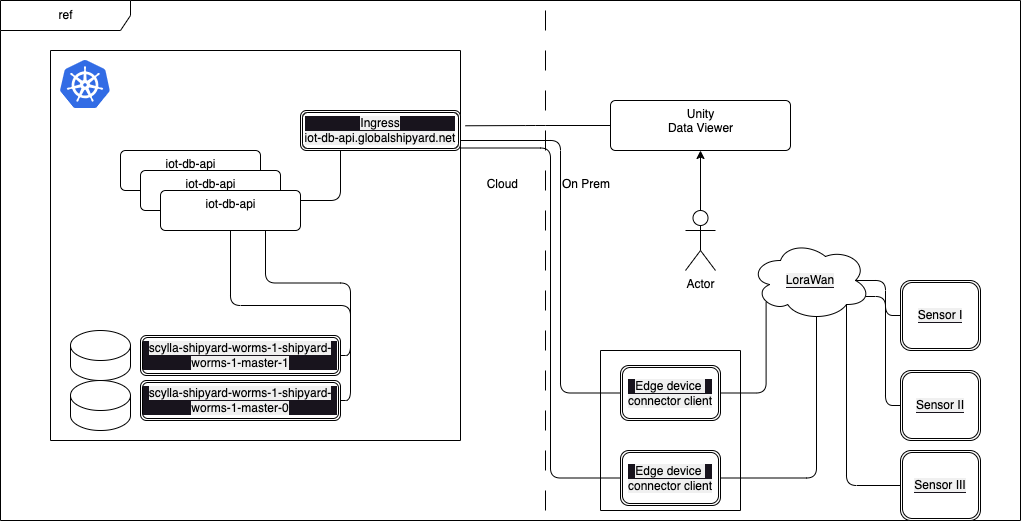

The diagram above was exported from draw.io. Its source (the exported page's mxGraphModel, read from the mxfile embedded in the PNG):
<mxGraphModel dx="1638" dy="1657" grid="1" gridSize="10" guides="1" tooltips="1" connect="1" arrows="1" fold="1" page="1" pageScale="1" pageWidth="850" pageHeight="1100" math="0" shadow="0">
  <root>
    <mxCell id="0" />
    <mxCell id="1" parent="0" />
    <mxCell id="2" value="ref" style="shape=umlFrame;tabPosition=left;html=1;boundedLbl=1;labelInHeader=1;width=130;height=30;" parent="1" vertex="1">
      <mxGeometry x="-160" y="-110" width="1020" height="520" as="geometry" />
    </mxCell>
    <mxCell id="10" style="edgeStyle=none;html=1;entryX=0.5;entryY=1;entryDx=0;entryDy=0;" parent="1" source="4" target="8" edge="1">
      <mxGeometry relative="1" as="geometry" />
    </mxCell>
    <mxCell id="4" value="Actor" style="shape=umlActor;verticalLabelPosition=bottom;verticalAlign=top;html=1;" parent="1" vertex="1">
      <mxGeometry x="525" y="100" width="30" height="60" as="geometry" />
    </mxCell>
    <mxCell id="46" style="edgeStyle=orthogonalEdgeStyle;html=1;exitX=0;exitY=0.5;exitDx=0;exitDy=0;entryX=1.012;entryY=0.193;entryDx=0;entryDy=0;entryPerimeter=0;endArrow=none;endFill=0;" parent="1" source="8" target="21" edge="1">
      <mxGeometry relative="1" as="geometry" />
    </mxCell>
    <mxCell id="8" value="Unity&lt;br&gt;Data Viewer" style="html=1;align=center;verticalAlign=top;rounded=1;absoluteArcSize=1;arcSize=10;dashed=0;" parent="1" vertex="1">
      <mxGeometry x="450" y="-10" width="180" height="50" as="geometry" />
    </mxCell>
    <mxCell id="15" value="" style="line;strokeWidth=1;direction=south;html=1;dashed=1;dashPattern=20 20;" parent="1" vertex="1">
      <mxGeometry x="380" y="-100" width="10" height="500" as="geometry" />
    </mxCell>
    <mxCell id="16" value="Cloud" style="text;align=right;" parent="1" vertex="1">
      <mxGeometry x="300" y="60" width="60" height="20" as="geometry" />
    </mxCell>
    <mxCell id="17" value="On Prem" style="text;align=left;" parent="1" vertex="1">
      <mxGeometry x="400" y="60" width="60" height="20" as="geometry" />
    </mxCell>
    <mxCell id="21" value="" style="swimlane;startSize=0;" parent="1" vertex="1">
      <mxGeometry x="-110" y="-60" width="410" height="390" as="geometry">
        <mxRectangle x="80" y="80" width="50" height="40" as="alternateBounds" />
      </mxGeometry>
    </mxCell>
    <mxCell id="23" value="iot-db-api" style="html=1;align=center;verticalAlign=top;rounded=1;absoluteArcSize=1;arcSize=10;dashed=0;" parent="21" vertex="1">
      <mxGeometry x="70" y="100" width="140" height="40" as="geometry" />
    </mxCell>
    <mxCell id="35" value="&lt;span style=&quot;background-color: rgb(240, 240, 240);&quot;&gt;scylla-shipyard-worms-1-shipyard-worms-1-master-0&lt;/span&gt;" style="shape=ext;double=1;rounded=1;whiteSpace=wrap;html=1;labelBackgroundColor=#18141D;" parent="21" vertex="1">
      <mxGeometry x="90" y="330" width="200" height="40" as="geometry" />
    </mxCell>
    <mxCell id="36" value="&lt;span style=&quot;background-color: rgb(240, 240, 240);&quot;&gt;scylla-shipyard-worms-1-shipyard-worms-1-master-1&lt;/span&gt;" style="shape=ext;double=1;rounded=1;whiteSpace=wrap;html=1;labelBackgroundColor=#18141D;" parent="21" vertex="1">
      <mxGeometry x="90" y="285" width="200" height="40" as="geometry" />
    </mxCell>
    <mxCell id="37" value="" style="shape=cylinder3;whiteSpace=wrap;html=1;boundedLbl=1;backgroundOutline=1;size=15;labelBackgroundColor=#18141D;" parent="21" vertex="1">
      <mxGeometry x="20" y="330" width="60" height="50" as="geometry" />
    </mxCell>
    <mxCell id="18" value="" style="sketch=0;aspect=fixed;html=1;points=[];align=center;image;fontSize=12;image=img/lib/mscae/Kubernetes.svg;" parent="21" vertex="1">
      <mxGeometry x="10" y="10" width="50" height="48" as="geometry" />
    </mxCell>
    <mxCell id="38" value="" style="shape=cylinder3;whiteSpace=wrap;html=1;boundedLbl=1;backgroundOutline=1;size=15;labelBackgroundColor=#18141D;" parent="21" vertex="1">
      <mxGeometry x="20" y="280" width="60" height="50" as="geometry" />
    </mxCell>
    <mxCell id="39" value="iot-db-api" style="html=1;align=center;verticalAlign=top;rounded=1;absoluteArcSize=1;arcSize=10;dashed=0;" parent="21" vertex="1">
      <mxGeometry x="90" y="120" width="140" height="40" as="geometry" />
    </mxCell>
    <mxCell id="43" value="&lt;span style=&quot;background-color: rgb(240, 240, 240);&quot;&gt;Ingress&lt;br&gt;iot-db-api.globalshipyard.net&lt;/span&gt;" style="shape=ext;double=1;rounded=1;whiteSpace=wrap;html=1;labelBackgroundColor=#18141D;fillColor=default;strokeColor=default;" parent="21" vertex="1">
      <mxGeometry x="250" y="60" width="160" height="40" as="geometry" />
    </mxCell>
    <mxCell id="40" value="iot-db-api" style="html=1;align=center;verticalAlign=top;rounded=1;absoluteArcSize=1;arcSize=10;dashed=0;" parent="1" vertex="1">
      <mxGeometry y="80" width="140" height="40" as="geometry" />
    </mxCell>
    <mxCell id="41" style="edgeStyle=orthogonalEdgeStyle;html=1;exitX=1;exitY=0.5;exitDx=0;exitDy=0;entryX=0.5;entryY=1;entryDx=0;entryDy=0;endArrow=none;endFill=0;" parent="1" source="35" target="40" edge="1">
      <mxGeometry relative="1" as="geometry" />
    </mxCell>
    <mxCell id="42" style="edgeStyle=orthogonalEdgeStyle;html=1;exitX=1;exitY=0.5;exitDx=0;exitDy=0;entryX=0.75;entryY=1;entryDx=0;entryDy=0;endArrow=none;endFill=0;" parent="1" source="36" target="40" edge="1">
      <mxGeometry relative="1" as="geometry" />
    </mxCell>
    <mxCell id="45" style="edgeStyle=orthogonalEdgeStyle;html=1;exitX=0.25;exitY=1;exitDx=0;exitDy=0;entryX=1;entryY=0.25;entryDx=0;entryDy=0;endArrow=none;endFill=0;" parent="1" source="43" target="40" edge="1">
      <mxGeometry relative="1" as="geometry" />
    </mxCell>
    <mxCell id="57" value="" style="swimlane;startSize=0;labelBackgroundColor=#18141D;" parent="1" vertex="1">
      <mxGeometry x="440" y="240" width="140" height="160" as="geometry" />
    </mxCell>
    <mxCell id="58" value="&lt;span style=&quot;background-color: rgb(240, 240, 240);&quot;&gt;Edge device&amp;nbsp;&lt;br&gt;&lt;/span&gt;&lt;div style=&quot;text-align: left;&quot;&gt;&lt;span style=&quot;background-color: rgb(240, 240, 240);&quot;&gt;connector client&lt;/span&gt;&lt;/div&gt;" style="shape=ext;double=1;rounded=1;whiteSpace=wrap;html=1;labelBackgroundColor=#18141D;" parent="57" vertex="1">
      <mxGeometry x="20" y="15" width="100" height="55" as="geometry" />
    </mxCell>
    <mxCell id="59" style="edgeStyle=orthogonalEdgeStyle;html=1;exitX=0;exitY=0.5;exitDx=0;exitDy=0;entryX=1;entryY=0.75;entryDx=0;entryDy=0;endArrow=none;endFill=0;" parent="1" source="58" target="43" edge="1">
      <mxGeometry relative="1" as="geometry">
        <Array as="points">
          <mxPoint x="400" y="283" />
          <mxPoint x="400" y="30" />
        </Array>
      </mxGeometry>
    </mxCell>
    <mxCell id="60" value="&lt;span style=&quot;background-color: rgb(240, 240, 240);&quot;&gt;Sensor I&lt;/span&gt;" style="shape=ext;double=1;rounded=1;whiteSpace=wrap;html=1;labelBackgroundColor=#18141D;" parent="1" vertex="1">
      <mxGeometry x="740" y="170" width="80" height="70" as="geometry" />
    </mxCell>
    <mxCell id="62" style="edgeStyle=orthogonalEdgeStyle;html=1;exitX=0;exitY=0.5;exitDx=0;exitDy=0;entryX=1;entryY=0.25;entryDx=0;entryDy=0;endArrow=none;endFill=0;" parent="1" source="61" target="21" edge="1">
      <mxGeometry relative="1" as="geometry">
        <Array as="points">
          <mxPoint x="390" y="368" />
          <mxPoint x="390" y="38" />
        </Array>
      </mxGeometry>
    </mxCell>
    <mxCell id="66" style="edgeStyle=orthogonalEdgeStyle;html=1;exitX=0.96;exitY=0.7;exitDx=0;exitDy=0;entryX=0;entryY=0.5;entryDx=0;entryDy=0;endArrow=none;endFill=0;exitPerimeter=0;" parent="1" source="68" target="63" edge="1">
      <mxGeometry relative="1" as="geometry" />
    </mxCell>
    <mxCell id="71" style="edgeStyle=orthogonalEdgeStyle;html=1;exitX=1;exitY=0.5;exitDx=0;exitDy=0;entryX=0.55;entryY=0.95;entryDx=0;entryDy=0;entryPerimeter=0;endArrow=none;endFill=0;" parent="1" source="61" target="68" edge="1">
      <mxGeometry relative="1" as="geometry" />
    </mxCell>
    <mxCell id="61" value="&lt;span style=&quot;background-color: rgb(240, 240, 240);&quot;&gt;Edge device&amp;nbsp;&lt;br&gt;connector client&lt;/span&gt;" style="shape=ext;double=1;rounded=1;whiteSpace=wrap;html=1;labelBackgroundColor=#18141D;" parent="1" vertex="1">
      <mxGeometry x="460" y="340" width="100" height="55" as="geometry" />
    </mxCell>
    <mxCell id="63" value="&lt;span style=&quot;background-color: rgb(240, 240, 240);&quot;&gt;Sensor II&lt;/span&gt;" style="shape=ext;double=1;rounded=1;whiteSpace=wrap;html=1;labelBackgroundColor=#18141D;" parent="1" vertex="1">
      <mxGeometry x="740" y="260" width="80" height="70" as="geometry" />
    </mxCell>
    <mxCell id="69" style="edgeStyle=orthogonalEdgeStyle;html=1;exitX=0;exitY=0.5;exitDx=0;exitDy=0;entryX=0.8;entryY=0.8;entryDx=0;entryDy=0;entryPerimeter=0;endArrow=none;endFill=0;" parent="1" source="64" target="68" edge="1">
      <mxGeometry relative="1" as="geometry" />
    </mxCell>
    <mxCell id="64" value="&lt;span style=&quot;background-color: rgb(240, 240, 240);&quot;&gt;Sensor III&lt;/span&gt;" style="shape=ext;double=1;rounded=1;whiteSpace=wrap;html=1;labelBackgroundColor=#18141D;" parent="1" vertex="1">
      <mxGeometry x="740" y="340" width="80" height="70" as="geometry" />
    </mxCell>
    <mxCell id="65" style="edgeStyle=orthogonalEdgeStyle;html=1;exitX=0.875;exitY=0.5;exitDx=0;exitDy=0;entryX=0;entryY=0.5;entryDx=0;entryDy=0;endArrow=none;endFill=0;exitPerimeter=0;" parent="1" source="68" target="60" edge="1">
      <mxGeometry relative="1" as="geometry" />
    </mxCell>
    <mxCell id="68" value="&lt;span style=&quot;background-color: rgb(240, 240, 240);&quot;&gt;LoraWan&lt;/span&gt;" style="ellipse;shape=cloud;whiteSpace=wrap;html=1;labelBackgroundColor=#18141D;" parent="1" vertex="1">
      <mxGeometry x="590" y="130" width="120" height="80" as="geometry" />
    </mxCell>
    <mxCell id="70" style="edgeStyle=orthogonalEdgeStyle;html=1;exitX=1;exitY=0.5;exitDx=0;exitDy=0;entryX=0.13;entryY=0.77;entryDx=0;entryDy=0;entryPerimeter=0;endArrow=none;endFill=0;" parent="1" source="58" target="68" edge="1">
      <mxGeometry relative="1" as="geometry" />
    </mxCell>
  </root>
</mxGraphModel>